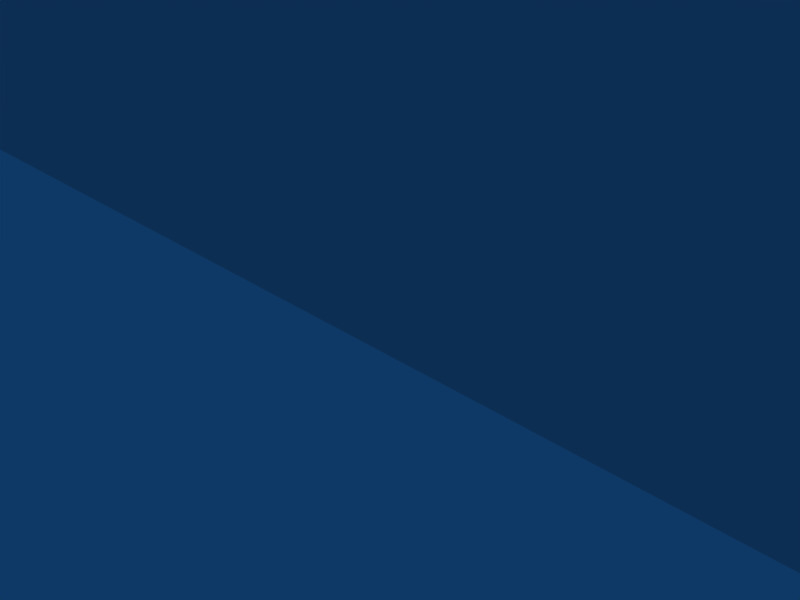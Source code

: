 # Source: ruins_house7.blend  (saved by Blender 2.66.1; exported with 4.5.12 LTS)
import bpy
from mathutils import Matrix  # noqa: F401  (used for matrix-valued properties, if any)

bpy.ops.wm.read_factory_settings(use_empty=True)
scene = bpy.context.scene
scene.name = 'Scene'

# ---- collections
col_collection_1 = bpy.data.collections.new('Collection 1'); scene.collection.children.link(col_collection_1)

# ---- materials (node trees are filled in below, after node groups)
mat_material = bpy.data.materials.new('Material')
mat_material.alpha_threshold = 0.0
mat_material.roughness = 0.5
mat_material.line_color = (0.0, 0.0, 0.0, 1.0)

# ---- material node trees

# ---- world
world_world = bpy.data.worlds.new('World'); scene.world = world_world
world_world.color = (0.05656, 0.2208, 0.4)
world_world.use_sun_shadow = False
world_world.sun_shadow_jitter_overblur = 0.0
world_world.cycles.sampling_method = 'MANUAL'
world_world.cycles.sample_map_resolution = 256

# ---- cameras
cam_camera = bpy.data.cameras.new('Camera')
cam_camera.passepartout_alpha = 0.2
cam_camera.clip_end = 100.0
cam_camera.lens = 35.0
cam_camera.sensor_width = 32.0
cam_camera.sensor_height = 18.0
cam_camera.ortho_scale = 7.314
cam_camera.show_passepartout = False
cam_camera.show_safe_areas = True
cam_camera.dof.focus_distance = 0.0
cam_camera.dof.aperture_fstop = 128.0

# ---- lights
light_spot = bpy.data.lights.new('Spot', 'SUN')
light_spot.transmission_factor = 0.0
light_spot.cutoff_distance = 30.0
light_spot.angle = 1.571
light_spot.energy = 0.94
light_spot.shadow_buffer_clip_start = 1.001
light_spot.shadow_soft_size = 1.0
light_spot.shadow_cascade_max_distance = 1000.0
light_spot.cycles.use_multiple_importance_sampling = False

# ---- meshes
me_cube = bpy.data.meshes.new('Cube')
me_cube.from_pydata([(9.969, 1.0, -1.0), (9.969, -1.0, -1.0), (-4.315, -1.0, -1.0), (-4.315, 1.0, -1.0), (9.969, 1.0, 8.068), (9.969, -1.0, 8.068), (-4.315, -1.0, 8.068), (-4.315, 1.0, 8.068), (-5.387, 1.0, 7.473), (-5.387, -1.0, 7.473), (-5.387, 1.0, -1.0), (-5.387, -1.0, -1.0), (-7.239, -1.0, -1.0), (-7.239, 1.0, -1.0), (-7.239, -1.0, 4.812), (-7.239, 1.0, 4.812), (-9.189, 1.0, 2.82), (-9.189, -1.0, 2.82), (-9.189, 1.0, -1.0), (-9.189, -1.0, -1.0), (-11.33, -1.0, -1.0), (-11.33, 1.0, -1.0), (-11.33, -1.0, 3.331), (-11.33, 1.0, 3.331), (-12.33, 1.0, 3.331), (-12.33, -1.0, 3.331), (-12.33, 1.0, -1.0), (-12.33, -1.0, -1.0), (-12.33, 4.123, -1.0), (-12.33, 4.123, 2.574), (-11.33, 4.123, 2.574), (-11.33, 4.123, -1.0), (-11.33, 10.9, -1.0), (-11.33, 10.9, 4.097), (-12.33, 10.9, 4.097), (-12.33, 10.9, -1.0), (-12.33, 16.39, -1.0), (-12.33, 16.39, 1.191), (-11.33, 16.39, 1.191), (-11.33, 16.39, -1.0), (-11.33, 26.29, -1.0), (-11.33, 26.29, 0.8287), (-12.33, 26.29, 0.8287), (-12.33, 26.29, -1.0), (-12.33, 35.95, -1.0), (-12.33, 35.95, 1.64), (-11.33, 35.95, 1.64), (-11.33, 35.95, -1.0), (10.77, -1.0, 8.068), (10.77, 1.0, 8.068), (10.77, -1.0, -1.0), (10.77, 1.0, -1.0), (10.77, 48.07, -1.0), (10.77, 48.07, 8.068), (9.969, 48.07, 8.068), (9.969, 48.07, -1.0), (9.969, 50.07, -1.0), (9.969, 50.07, 8.068), (10.77, 50.07, 8.068), (10.77, 50.07, -1.0), (8.569, 50.07, 6.367), (8.569, 50.07, -1.0), (8.569, 48.07, -1.0), (8.569, 48.07, 6.367), (6.336, 48.07, 6.431), (6.336, 48.07, -1.0), (6.336, 50.07, -1.0), (6.336, 50.07, 6.431), (3.208, 50.07, 4.044), (3.208, 50.07, -1.0), (3.208, 48.07, -1.0), (3.208, 48.07, 4.044), (0.8646, 48.07, 4.421), (0.8646, 48.07, -1.0), (0.8646, 50.07, -1.0), (0.8646, 50.07, 4.421), (-1.221, 50.07, 1.782), (-1.221, 50.07, -1.0), (-1.221, 48.07, -1.0), (-1.221, 48.07, 1.782), (7.929, 1.0, -1.0), (5.888, 1.0, -1.0), (3.847, 1.0, -1.0), (1.807, 1.0, -1.0), (-0.2336, 1.0, -1.0), (-2.274, 1.0, -1.0), (7.929, -1.0, -1.0), (5.888, -1.0, -1.0), (3.847, -1.0, -1.0), (1.807, -1.0, -1.0), (-0.2336, -1.0, -1.0), (-2.274, -1.0, -1.0), (7.929, 1.0, 7.171), (5.888, 1.0, 6.307), (3.847, 1.0, 7.432), (1.807, 1.0, 6.82), (-0.2336, 1.0, 8.068), (-2.274, 1.0, 9.235), (7.929, -1.0, 7.171), (5.888, -1.0, 6.307), (3.847, -1.0, 7.432), (1.807, -1.0, 6.82), (-0.2336, -1.0, 8.068), (-2.274, -1.0, 9.235), (9.969, 6.23, -1.0), (9.969, 11.46, -1.0), (9.969, 16.69, -1.0), (9.969, 21.92, -1.0), (9.969, 27.15, -1.0), (9.969, 32.38, -1.0), (9.969, 37.61, -1.0), (9.969, 42.84, -1.0), (10.77, 6.23, -1.0), (10.77, 11.46, -1.0), (10.77, 16.69, -1.0), (10.77, 21.92, -1.0), (10.77, 27.15, -1.0), (10.77, 32.38, -1.0), (10.77, 37.61, -1.0), (10.77, 42.84, -1.0), (10.77, 6.23, 11.93), (10.77, 11.46, 10.49), (10.77, 16.69, 8.068), (10.77, 21.92, 10.13), (10.77, 27.15, 8.898), (10.77, 32.38, 6.608), (10.77, 37.61, 7.302), (10.77, 42.84, 7.77), (9.969, 6.23, 11.93), (9.969, 11.46, 10.49), (9.969, 16.69, 8.068), (9.969, 21.92, 10.13), (9.969, 27.15, 8.898), (9.969, 32.38, 6.608), (9.969, 37.61, 7.302), (9.969, 42.84, 7.77)], [], [(6, 7, 8, 9), (7, 3, 10, 8), (2, 6, 9, 11), (3, 2, 11, 10), (10, 11, 12, 13), (11, 9, 14, 12), (8, 10, 13, 15), (9, 8, 15, 14), (14, 15, 16, 17), (15, 13, 18, 16), (12, 14, 17, 19), (13, 12, 19, 18), (18, 19, 20, 21), (19, 17, 22, 20), (16, 18, 21, 23), (17, 16, 23, 22), (22, 23, 24, 25), (20, 22, 25, 27), (21, 20, 27, 26), (27, 25, 24, 26), (26, 24, 29, 28), (21, 26, 28, 31), (24, 23, 30, 29), (23, 21, 31, 30), (30, 31, 32, 33), (29, 30, 33, 34), (31, 28, 35, 32), (28, 29, 34, 35), (35, 34, 37, 36), (32, 35, 36, 39), (34, 33, 38, 37), (33, 32, 39, 38), (38, 39, 40, 41), (37, 38, 41, 42), (39, 36, 43, 40), (36, 37, 42, 43), (43, 42, 45, 44), (40, 43, 44, 47), (42, 41, 46, 45), (41, 40, 47, 46), (46, 47, 44, 45), (4, 5, 48, 49), (5, 1, 50, 48), (1, 0, 51, 50), (51, 49, 48, 50), (54, 53, 58, 57), (53, 52, 59, 58), (52, 55, 56, 59), (56, 57, 58, 59), (56, 55, 62, 61), (57, 56, 61, 60), (54, 57, 60, 63), (55, 54, 63, 62), (62, 63, 64, 65), (63, 60, 67, 64), (60, 61, 66, 67), (61, 62, 65, 66), (66, 65, 70, 69), (67, 66, 69, 68), (64, 67, 68, 71), (65, 64, 71, 70), (70, 71, 72, 73), (71, 68, 75, 72), (68, 69, 74, 75), (69, 70, 73, 74), (74, 73, 78, 77), (75, 74, 77, 76), (72, 75, 76, 79), (73, 72, 79, 78), (78, 79, 76, 77), (80, 0, 1, 86), (86, 87, 81, 80), (87, 88, 82, 81), (88, 89, 83, 82), (89, 90, 84, 83), (90, 91, 85, 84), (91, 2, 3, 85), (4, 92, 98, 5), (92, 93, 99, 98), (93, 94, 100, 99), (94, 95, 101, 100), (95, 96, 102, 101), (96, 97, 103, 102), (97, 7, 6, 103), (5, 98, 86, 1), (98, 99, 87, 86), (99, 100, 88, 87), (100, 101, 89, 88), (101, 102, 90, 89), (102, 103, 91, 90), (103, 6, 2, 91), (0, 80, 92, 4), (80, 81, 93, 92), (81, 82, 94, 93), (82, 83, 95, 94), (83, 84, 96, 95), (84, 85, 97, 96), (85, 3, 7, 97), (0, 104, 112, 51), (104, 105, 113, 112), (105, 106, 114, 113), (106, 107, 115, 114), (107, 108, 116, 115), (108, 109, 117, 116), (109, 110, 118, 117), (110, 111, 119, 118), (111, 55, 52, 119), (51, 112, 120, 49), (112, 113, 121, 120), (113, 114, 122, 121), (114, 115, 123, 122), (115, 116, 124, 123), (116, 117, 125, 124), (117, 118, 126, 125), (118, 119, 127, 126), (119, 52, 53, 127), (49, 120, 128, 4), (120, 121, 129, 128), (121, 122, 130, 129), (122, 123, 131, 130), (123, 124, 132, 131), (124, 125, 133, 132), (125, 126, 134, 133), (126, 127, 135, 134), (127, 53, 54, 135), (104, 0, 4, 128), (128, 129, 105, 104), (129, 130, 106, 105), (130, 131, 107, 106), (131, 132, 108, 107), (132, 133, 109, 108), (133, 134, 110, 109), (134, 135, 111, 110), (135, 54, 55, 111)])
_uv = me_cube.uv_layers.new(name='UVTex')
_uv.uv.foreach_set('vector', [0.139, 0.02772, 0.139, 0.03817, 0.1249, 0.03817, 0.1249, 0.02772, 0.5695, 0.4754, 0.5695, 0.3294, 0.5868, 0.3294, 0.5868, 0.4659, 0.2936, 0.7884, 0.2936, 0.9484, 0.3125, 0.9379, 0.3125, 0.7884, 0.9559, 0.1759, 0.8321, 0.1759, 0.8321, 0.05212, 0.9559, 0.05212, 0.9559, 0.1759, 0.8321, 0.1759, 0.8321, 0.05212, 0.9559, 0.05212, 0.3125, 0.7884, 0.3125, 0.9379, 0.3452, 0.8909, 0.3452, 0.7884, 0.5868, 0.4659, 0.5868, 0.3294, 0.6166, 0.3294, 0.6166, 0.423, 0.1249, 0.02772, 0.1249, 0.03817, 0.1007, 0.03817, 0.1007, 0.02772, 0.1007, 0.02772, 0.1007, 0.03817, 0.07523, 0.03817, 0.07523, 0.02772, 0.6166, 0.423, 0.6166, 0.3294, 0.648, 0.3294, 0.648, 0.3909, 0.3452, 0.7884, 0.3452, 0.8909, 0.3796, 0.8558, 0.3796, 0.7884, 0.9559, 0.1759, 0.8321, 0.1759, 0.8321, 0.05212, 0.9559, 0.05212, 0.9559, 0.1759, 0.8321, 0.1759, 0.8321, 0.05212, 0.9559, 0.05212, 0.3796, 0.7884, 0.3796, 0.8558, 0.4174, 0.8648, 0.4174, 0.7884, 0.648, 0.3909, 0.648, 0.3294, 0.6825, 0.3294, 0.6825, 0.3992, 0.07523, 0.02772, 0.07523, 0.03817, 0.04719, 0.03817, 0.04719, 0.02772, 0.04719, 0.02772, 0.04719, 0.03817, 0.03412, 0.03817, 0.03412, 0.02772, 0.4174, 0.7884, 0.4174, 0.8648, 0.4351, 0.8648, 0.4351, 0.7884, 0.9559, 0.1759, 0.8321, 0.1759, 0.8321, 0.05212, 0.9559, 0.05212, 0.4363, 0.7862, 0.4363, 0.8647, 0.4508, 0.8647, 0.4508, 0.7862, 0.4508, 0.7862, 0.4508, 0.8647, 0.4735, 0.851, 0.4735, 0.7862, 0.9559, 0.1759, 0.8321, 0.1759, 0.8321, 0.05212, 0.9559, 0.05212, 0.03412, 0.03817, 0.04719, 0.03817, 0.04719, 0.05451, 0.03412, 0.05451, 0.6859, 0.4006, 0.6859, 0.3301, 0.7062, 0.3301, 0.7062, 0.3883, 0.7062, 0.3883, 0.7062, 0.3301, 0.7504, 0.3301, 0.7504, 0.4131, 0.03412, 0.05451, 0.04719, 0.05451, 0.04719, 0.08996, 0.03412, 0.08996, 0.9559, 0.1759, 0.8321, 0.1759, 0.8321, 0.05212, 0.9559, 0.05212, 0.4735, 0.7862, 0.4735, 0.851, 0.5226, 0.8786, 0.5226, 0.7862, 0.5226, 0.7862, 0.5226, 0.8786, 0.5625, 0.8259, 0.5625, 0.7862, 0.9559, 0.1759, 0.8321, 0.1759, 0.8321, 0.05212, 0.9559, 0.05212, 0.03412, 0.08996, 0.04719, 0.08996, 0.04719, 0.1187, 0.03412, 0.1187, 0.7504, 0.4131, 0.7504, 0.3301, 0.7862, 0.3301, 0.7862, 0.3658, 0.7862, 0.3658, 0.7862, 0.3301, 0.8507, 0.3301, 0.8507, 0.3599, 0.03412, 0.1187, 0.04719, 0.1187, 0.04719, 0.1704, 0.03412, 0.1704, 0.9559, 0.1759, 0.8321, 0.1759, 0.8321, 0.05212, 0.9559, 0.05212, 0.5625, 0.7862, 0.5625, 0.8259, 0.6343, 0.8194, 0.6343, 0.7862, 0.6343, 0.7862, 0.6343, 0.8194, 0.7043, 0.8341, 0.7043, 0.7862, 0.9559, 0.1759, 0.8321, 0.1759, 0.8321, 0.05212, 0.9559, 0.05212, 0.03412, 0.1704, 0.04719, 0.1704, 0.04719, 0.2209, 0.03412, 0.2209, 0.8507, 0.3599, 0.8507, 0.3301, 0.9136, 0.3301, 0.9136, 0.3731, 0.04719, 0.2209, 0.04719, 0.2209, 0.03412, 0.2209, 0.03412, 0.2209, 0.3257, 0.03817, 0.3257, 0.02772, 0.3361, 0.02772, 0.3361, 0.03817, 0.04162, 0.9484, 0.04162, 0.7884, 0.02751, 0.7884, 0.02751, 0.9484, 0.9559, 0.1759, 0.8321, 0.1759, 0.8321, 0.05212, 0.9559, 0.05212, 0.04478, 0.5593, 0.04478, 0.7138, 0.03116, 0.7138, 0.03116, 0.5593, 0.3257, 0.2843, 0.3361, 0.2843, 0.3361, 0.2948, 0.3257, 0.2948, 0.3654, 0.7138, 0.3654, 0.5593, 0.3791, 0.5593, 0.3791, 0.7138, 0.9559, 0.1759, 0.8321, 0.1759, 0.8321, 0.05212, 0.9559, 0.05212, 0.3947, 0.5602, 0.3947, 0.712, 0.3813, 0.712, 0.3813, 0.5602, 0.9559, 0.1759, 0.8321, 0.1759, 0.8321, 0.05212, 0.9559, 0.05212, 0.3947, 0.712, 0.3947, 0.5602, 0.4182, 0.5602, 0.4182, 0.6835, 0.3257, 0.2843, 0.3257, 0.2948, 0.3074, 0.2948, 0.3074, 0.2843, 0.7765, 0.5619, 0.7765, 0.7119, 0.7533, 0.6838, 0.7533, 0.5619, 0.7533, 0.5619, 0.7533, 0.6838, 0.7164, 0.6848, 0.7164, 0.5619, 0.3074, 0.2843, 0.3074, 0.2948, 0.2782, 0.2948, 0.2782, 0.2843, 0.4182, 0.6835, 0.4182, 0.5602, 0.4556, 0.5602, 0.4556, 0.6846, 0.9559, 0.1759, 0.8321, 0.1759, 0.8321, 0.05212, 0.9559, 0.05212, 0.9559, 0.1759, 0.8321, 0.1759, 0.8321, 0.05212, 0.9559, 0.05212, 0.4556, 0.6846, 0.4556, 0.5602, 0.5079, 0.5602, 0.5079, 0.6446, 0.2782, 0.2843, 0.2782, 0.2948, 0.2373, 0.2948, 0.2373, 0.2843, 0.7164, 0.5619, 0.7164, 0.6848, 0.6646, 0.6453, 0.6646, 0.5619, 0.6646, 0.5619, 0.6646, 0.6453, 0.6259, 0.6515, 0.6259, 0.5619, 0.2373, 0.2843, 0.2373, 0.2948, 0.2067, 0.2948, 0.2067, 0.2843, 0.5079, 0.6446, 0.5079, 0.5602, 0.5472, 0.5602, 0.5472, 0.6509, 0.9559, 0.1759, 0.8321, 0.1759, 0.8321, 0.05212, 0.9559, 0.05212, 0.9559, 0.1759, 0.8321, 0.1759, 0.8321, 0.05212, 0.9559, 0.05212, 0.5472, 0.6509, 0.5472, 0.5602, 0.5821, 0.5602, 0.5821, 0.6068, 0.2067, 0.2843, 0.2067, 0.2948, 0.1794, 0.2948, 0.1794, 0.2843, 0.6259, 0.5619, 0.6259, 0.6515, 0.5914, 0.6079, 0.5914, 0.5619, 0.1794, 0.2843, 0.1794, 0.2843, 0.1794, 0.2948, 0.1794, 0.2948, 0.8321, 0.05212, 0.9559, 0.05212, 0.9559, 0.1759, 0.8321, 0.1759, 0.9559, 0.1759, 0.8321, 0.1759, 0.8321, 0.05212, 0.9559, 0.05212, 0.9559, 0.1759, 0.8321, 0.1759, 0.8321, 0.05212, 0.9559, 0.05212, 0.9559, 0.1759, 0.8321, 0.1759, 0.8321, 0.05212, 0.9559, 0.05212, 0.9559, 0.1759, 0.8321, 0.1759, 0.8321, 0.05212, 0.9559, 0.05212, 0.9559, 0.1759, 0.8321, 0.1759, 0.8321, 0.05212, 0.9559, 0.05212, 0.9559, 0.1759, 0.8321, 0.1759, 0.8321, 0.05212, 0.9559, 0.05212, 0.3257, 0.03817, 0.299, 0.03817, 0.299, 0.02772, 0.3257, 0.02772, 0.299, 0.03817, 0.2723, 0.03817, 0.2723, 0.02772, 0.299, 0.02772, 0.2723, 0.03817, 0.2457, 0.03817, 0.2457, 0.02772, 0.2723, 0.02772, 0.2457, 0.03817, 0.219, 0.03817, 0.219, 0.02772, 0.2457, 0.02772, 0.219, 0.03817, 0.1923, 0.03817, 0.1923, 0.02772, 0.219, 0.02772, 0.1923, 0.03817, 0.1656, 0.03817, 0.1656, 0.02772, 0.1923, 0.02772, 0.1656, 0.03817, 0.139, 0.03817, 0.139, 0.02772, 0.1656, 0.02772, 0.04162, 0.9484, 0.07762, 0.9325, 0.07762, 0.7884, 0.04162, 0.7884, 0.07762, 0.9325, 0.1136, 0.9173, 0.1136, 0.7884, 0.07762, 0.7884, 0.1136, 0.9173, 0.1496, 0.9371, 0.1496, 0.7884, 0.1136, 0.7884, 0.1496, 0.9371, 0.1856, 0.9263, 0.1856, 0.7884, 0.1496, 0.7884, 0.1856, 0.9263, 0.2216, 0.9484, 0.2216, 0.7884, 0.1856, 0.7884, 0.2216, 0.9484, 0.2576, 0.9689, 0.2576, 0.7884, 0.2216, 0.7884, 0.2576, 0.9689, 0.2936, 0.9484, 0.2936, 0.7884, 0.2576, 0.7884, 0.3395, 0.3294, 0.3724, 0.3294, 0.3724, 0.461, 0.3395, 0.4754, 0.3724, 0.3294, 0.4052, 0.3294, 0.4052, 0.4471, 0.3724, 0.461, 0.4052, 0.3294, 0.4381, 0.3294, 0.4381, 0.4652, 0.4052, 0.4471, 0.4381, 0.3294, 0.4709, 0.3294, 0.4709, 0.4553, 0.4381, 0.4652, 0.4709, 0.3294, 0.5038, 0.3294, 0.5038, 0.4754, 0.4709, 0.4553, 0.5038, 0.3294, 0.5366, 0.3294, 0.5366, 0.4942, 0.5038, 0.4754, 0.5366, 0.3294, 0.5695, 0.3294, 0.5695, 0.4754, 0.5366, 0.4942, 0.9559, 0.1759, 0.8321, 0.1759, 0.8321, 0.05212, 0.9559, 0.05212, 0.9559, 0.1759, 0.8321, 0.1759, 0.8321, 0.05212, 0.9559, 0.05212, 0.9559, 0.1759, 0.8321, 0.1759, 0.8321, 0.05212, 0.9559, 0.05212, 0.9559, 0.1759, 0.8321, 0.1759, 0.8321, 0.05212, 0.9559, 0.05212, 0.9559, 0.1759, 0.8321, 0.1759, 0.8321, 0.05212, 0.9559, 0.05212, 0.9559, 0.1759, 0.8321, 0.1759, 0.8321, 0.05212, 0.9559, 0.05212, 0.9559, 0.1759, 0.8321, 0.1759, 0.8321, 0.05212, 0.9559, 0.05212, 0.9559, 0.1759, 0.8321, 0.1759, 0.8321, 0.05212, 0.9559, 0.05212, 0.9559, 0.1759, 0.8321, 0.1759, 0.8321, 0.05212, 0.9559, 0.05212, 0.04478, 0.5593, 0.08041, 0.5593, 0.08041, 0.7796, 0.04478, 0.7138, 0.08041, 0.5593, 0.116, 0.5593, 0.116, 0.7551, 0.08041, 0.7796, 0.116, 0.5593, 0.1517, 0.5593, 0.1517, 0.7138, 0.116, 0.7551, 0.1517, 0.5593, 0.1873, 0.5593, 0.1873, 0.7489, 0.1517, 0.7138, 0.1873, 0.5593, 0.2229, 0.5593, 0.2229, 0.7279, 0.1873, 0.7489, 0.2229, 0.5593, 0.2586, 0.5593, 0.2586, 0.6889, 0.2229, 0.7279, 0.2586, 0.5593, 0.2942, 0.5593, 0.2942, 0.7007, 0.2586, 0.6889, 0.2942, 0.5593, 0.3298, 0.5593, 0.3298, 0.7087, 0.2942, 0.7007, 0.3298, 0.5593, 0.3654, 0.5593, 0.3654, 0.7138, 0.3298, 0.7087, 0.3361, 0.03817, 0.3361, 0.06552, 0.3257, 0.06552, 0.3257, 0.03817, 0.3361, 0.06552, 0.3361, 0.09288, 0.3257, 0.09288, 0.3257, 0.06552, 0.3361, 0.09288, 0.3361, 0.1202, 0.3257, 0.1202, 0.3257, 0.09288, 0.3361, 0.1202, 0.3361, 0.1476, 0.3257, 0.1476, 0.3257, 0.1202, 0.3361, 0.1476, 0.3361, 0.1749, 0.3257, 0.1749, 0.3257, 0.1476, 0.3361, 0.1749, 0.3361, 0.2023, 0.3257, 0.2023, 0.3257, 0.1749, 0.3361, 0.2023, 0.3361, 0.2296, 0.3257, 0.2296, 0.3257, 0.2023, 0.3361, 0.2296, 0.3361, 0.257, 0.3257, 0.257, 0.3257, 0.2296, 0.3361, 0.257, 0.3361, 0.2843, 0.3257, 0.2843, 0.3257, 0.257, 0.06601, 0.3298, 0.03194, 0.3298, 0.03194, 0.4775, 0.06601, 0.5404, 0.06601, 0.5404, 0.1001, 0.517, 0.1001, 0.3298, 0.06601, 0.3298, 0.1001, 0.517, 0.1341, 0.4775, 0.1341, 0.3298, 0.1001, 0.3298, 0.1341, 0.4775, 0.1682, 0.5111, 0.1682, 0.3298, 0.1341, 0.3298, 0.1682, 0.5111, 0.2023, 0.491, 0.2023, 0.3298, 0.1682, 0.3298, 0.2023, 0.491, 0.2364, 0.4537, 0.2364, 0.3298, 0.2023, 0.3298, 0.2364, 0.4537, 0.2704, 0.465, 0.2704, 0.3298, 0.2364, 0.3298, 0.2704, 0.465, 0.3045, 0.4727, 0.3045, 0.3298, 0.2704, 0.3298, 0.3045, 0.4727, 0.3386, 0.4775, 0.3386, 0.3298, 0.3045, 0.3298])
me_cube.materials.append(mat_material)
me_cube.use_remesh_preserve_volume = False
me_cube.use_remesh_preserve_attributes = False
me_cube.use_mirror_vertex_groups = False
me_cube.update()

# ---- objects
ob_cube = bpy.data.objects.new('Cube', me_cube)
ob_lamp = bpy.data.objects.new('Lamp', light_spot)
ob_camera = bpy.data.objects.new('Camera', cam_camera)

# ---- transforms, parenting, visibility, modifiers, constraints
ob_cube.location = (0.0, 0.0, 1.069)
ob_cube.scale = (1.0, 0.4, 1.0)
ob_cube.lock_rotations_4d = False
ob_cube.empty_display_type = 'ARROWS'
ob_cube.color = (0.0, 0.0, 0.0, 1.0)
ob_cube.lineart.crease_threshold = 0.0
_vg = ob_cube.vertex_groups.new(name='Bone')
_vg.add([0, 1, 2, 3, 4, 5, 6, 7, 8, 9, 10, 11, 12, 13, 14, 15, 16, 17, 18, 19, 20, 21, 22, 23, 24, 25, 26, 27, 28, 29, 30, 31, 32, 33, 34, 35, 36, 37, 38, 39, 40, 41, 42, 43, 44, 45, 46, 47, 48, 49, 50, 51, 52, 53, 54, 55, 56, 57, 58, 59, 60, 61, 62, 63, 64, 65, 66, 67, 68, 69, 70, 71, 72, 73, 74, 75, 76, 77, 78, 79, 80, 81, 82, 83, 84, 85, 86, 87, 88, 89, 90, 91, 92, 93, 94, 95, 96, 97, 98, 99, 100, 101, 102, 103, 104, 105, 106, 107, 108, 109, 110, 111, 112, 113, 114, 115, 116, 117, 118, 119, 120, 121, 122, 123, 124, 125, 126, 127, 128, 129, 130, 131, 132, 133, 134, 135], 1.0, 'REPLACE')
_m = ob_cube.modifiers.new('Armature', 'ARMATURE')
_m.use_bone_envelopes = True
ob_lamp.location = (-3.401, 3.321, 1.893)
ob_lamp.rotation_euler = (1.202, -0.222, 2.187)
ob_lamp.lock_rotations_4d = False
ob_lamp.empty_display_type = 'ARROWS'
ob_lamp.color = (0.0, 0.0, 0.0, 0.0)
ob_lamp.lineart.crease_threshold = 0.0
ob_camera.location = (7.481, -6.508, 5.344)
ob_camera.rotation_euler = (1.109, 0.01082, 0.8149)
ob_camera.lock_rotations_4d = False
ob_camera.empty_display_type = 'ARROWS'
ob_camera.color = (0.0, 0.0, 0.0, 0.0)
ob_camera.display_type = 'WIRE'
ob_camera.lineart.crease_threshold = 0.0

# ---- collection membership
col_collection_1.objects.link(ob_cube)
col_collection_1.objects.link(ob_lamp)
col_collection_1.objects.link(ob_camera)

# ---- scene / render settings (as saved in the file)
scene.camera = ob_camera
scene.frame_start = 1; scene.frame_end = 250; scene.frame_set(1)
scene.render.engine = 'BLENDER_EEVEE_NEXT'
scene.render.image_settings.file_format = 'JPEG'
scene.render.image_settings.color_mode = 'RGB'
scene.render.image_settings.compression = 90
scene.render.resolution_x = 800
scene.render.resolution_y = 600
scene.render.pixel_aspect_x = 100.0
scene.render.pixel_aspect_y = 100.0
scene.render.fps = 25
scene.render.dither_intensity = 0.0
scene.render.use_compositing = False
scene.render.use_sequencer = False
scene.render.bake_margin = 2
scene.render.bake_bias = 0.0
scene.render.use_stamp_time = False
scene.render.use_stamp_date = False
scene.render.use_stamp_frame = False
scene.render.use_stamp_camera = False
scene.render.use_stamp_scene = False
scene.render.use_stamp_filename = False
scene.render.use_stamp_render_time = False
scene.render.stamp_font_size = 0
scene.cycles.use_denoising = False
scene.cycles.samples = 10
scene.cycles.sampling_pattern = 'TABULATED_SOBOL'
scene.cycles.light_sampling_threshold = 0.0
scene.cycles.use_adaptive_sampling = False
scene.cycles.use_light_tree = False
scene.cycles.blur_glossy = 0.0
scene.cycles.volume_bounces = 1
scene.cycles.pixel_filter_type = 'GAUSSIAN'
scene.cycles.sample_clamp_indirect = 0.0
scene.view_settings.view_transform = 'Raw'
bpy.context.view_layer.update()
